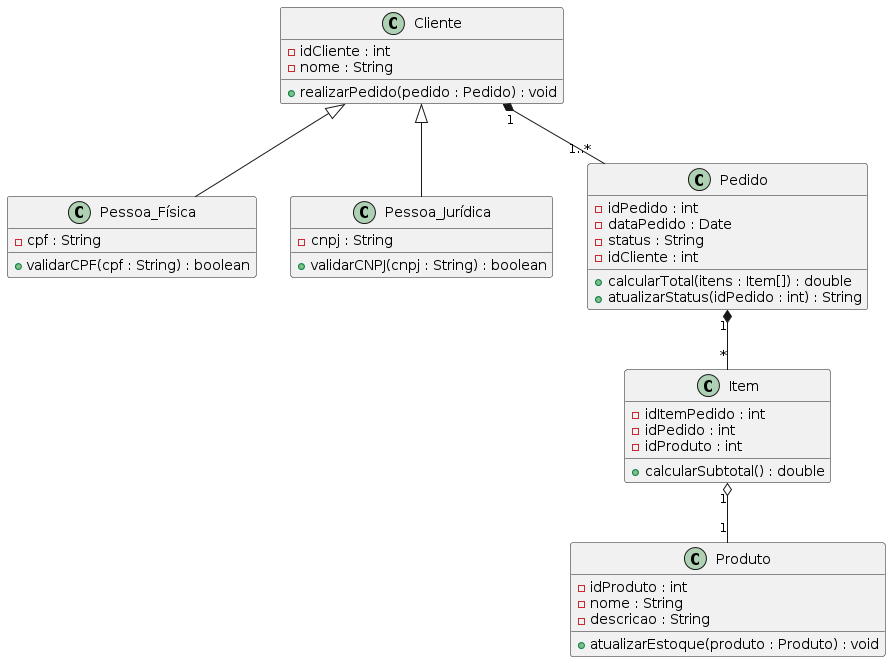

The diagram above was rendered by PlantUML. Its source (embedded in the PNG):
@startuml
class Cliente {
    - idCliente : int
    - nome : String
    + realizarPedido(pedido : Pedido) : void
}

class Pessoa_Física {
    - cpf : String
    + validarCPF(cpf : String) : boolean
}

class Pessoa_Jurídica {
    - cnpj : String
    + validarCNPJ(cnpj : String) : boolean
}

class Pedido {
    - idPedido : int
    - dataPedido : Date
    - status : String
    - idCliente : int
    + calcularTotal(itens : Item[]) : double
    + atualizarStatus(idPedido : int) : String
}

class Item {
    - idItemPedido : int
    - idPedido : int
    - idProduto : int
    + calcularSubtotal() : double
}

class Produto {
    - idProduto : int
    - nome : String
    - descricao : String
    + atualizarEstoque(produto : Produto) : void
}

Cliente "1" *-- "1..*" Pedido
Pedido "1" *-- "*" Item
Item "1" o-- "1" Produto
Cliente <|-- Pessoa_Física
Cliente <|-- Pessoa_Jurídica
@enduml